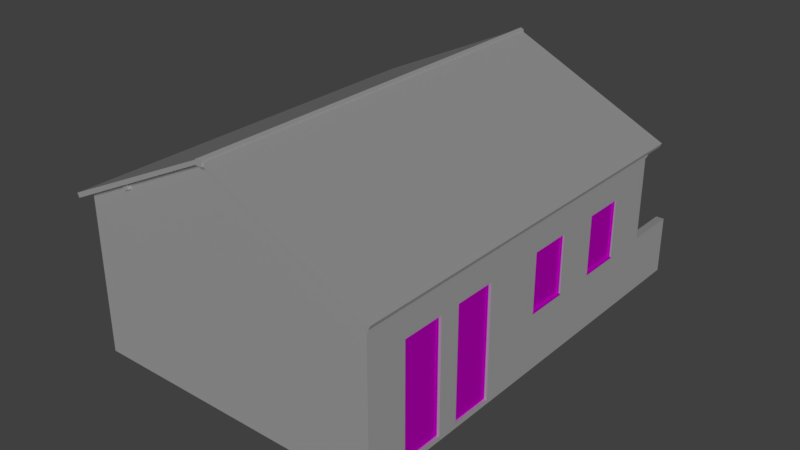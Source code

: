 # Source: 13_casa.blend  (saved by Blender 2.79.0; exported with 4.5.12 LTS)
import bpy
from mathutils import Matrix  # noqa: F401  (used for matrix-valued properties, if any)

bpy.ops.wm.read_factory_settings(use_empty=True)
scene = bpy.context.scene
scene.name = 'Scene'

# ---- collections
col_collection_1 = bpy.data.collections.new('Collection 1'); scene.collection.children.link(col_collection_1)
col_collection_2 = bpy.data.collections.new('Collection 2'); scene.collection.children.link(col_collection_2)
col_collection_2.hide_render = True
col_collection_2.hide_viewport = True

# ---- images (referenced by path relative to the original .blend; pixels are not part of the script)
import os
ASSET_DIR = os.environ.get("B2B_ASSET_DIR", "")  # directory of the original .blend (textures are referenced by path, not embedded)
HERE = os.path.dirname(os.path.abspath(__file__))  # packed textures are extracted next to this script under _unpacked/

def load_image(name, relpath, width, height, colorspace="sRGB"):
    """Load a texture the original file referenced (path relative to the .blend, or extracted next to this script)."""
    p = next((c for c in (os.path.join(HERE, relpath), os.path.join(ASSET_DIR, relpath)) if relpath and os.path.exists(c)), "")
    if p:
        img = bpy.data.images.load(p, check_existing=True)
        img.name = name
    else:  # same state as the original file: an image datablock whose file is absent (Cycles renders it pink)
        img = bpy.data.images.new(name, width, height)
        img.source = "FILE"
        img.filepath = "//" + (relpath or name)
    img.colorspace_settings.name = colorspace
    return img
img_portas_atlas_c_pia_png_001 = load_image('portas_atlas cópia.png.001', 'portas_atlas cópia.png', 1024, 1024, 'sRGB')
img_portas_atlas_c_pia_png = load_image('portas_atlas cópia.png', 'portas_atlas cópia.png', 1024, 1024, 'sRGB')

# ---- materials (node trees are filled in below, after node groups)
mat_material_002 = bpy.data.materials.new('Material.002')
mat_material_002.alpha_threshold = 0.0
mat_material_002.roughness = 0.5
mat_material_002.line_color = (0.0, 0.0, 0.0, 1.0)
mat_material_001 = bpy.data.materials.new('Material.001')
mat_material_001.alpha_threshold = 0.0
mat_material_001.roughness = 0.5
mat_material_001.line_color = (0.0, 0.0, 0.0, 1.0)

# ---- material node trees
mat_material_002.use_nodes = True; mat_material_002.node_tree.nodes.clear()
_N = mat_material_002.node_tree.nodes; _L = mat_material_002.node_tree.links
n0 = _N.new('ShaderNodeOutputMaterial'); n0.name = 'Material Output'; n0.location = (300, 300)
n1 = _N.new('ShaderNodeBsdfDiffuse'); n1.name = 'Diffuse BSDF'; n1.location = (10, 300)
n2 = _N.new('ShaderNodeTexImage'); n2.name = 'Image Texture'; n2.location = (-276, 255)
n2.width = 140
n2.image = img_portas_atlas_c_pia_png_001
_L.new(n1.outputs[0], n0.inputs[0])
_L.new(n2.outputs[0], n1.inputs[0])
n0.is_active_output = True
mat_material_001.use_nodes = True; mat_material_001.node_tree.nodes.clear()
_N = mat_material_001.node_tree.nodes; _L = mat_material_001.node_tree.links
n0 = _N.new('ShaderNodeOutputMaterial'); n0.name = 'Material Output'; n0.location = (300, 300)
n1 = _N.new('ShaderNodeBsdfDiffuse'); n1.name = 'Diffuse BSDF'; n1.location = (10, 300)
n2 = _N.new('ShaderNodeTexImage'); n2.name = 'Image Texture'; n2.location = (-276, 255)
n2.width = 140
n2.image = img_portas_atlas_c_pia_png
_L.new(n1.outputs[0], n0.inputs[0])
_L.new(n2.outputs[0], n1.inputs[0])
n0.is_active_output = True

# ---- world
world_world = bpy.data.worlds.new('World'); scene.world = world_world
world_world.color = (0.05088, 0.05088, 0.05088)
world_world.use_sun_shadow = False
world_world.sun_shadow_jitter_overblur = 0.0
world_world.cycles.sampling_method = 'MANUAL'

# ---- lights
light_sun = bpy.data.lights.new('Sun', 'SUN')
light_sun.transmission_factor = 0.0
light_sun.angle = 0.1993
light_sun.energy = 1.0
light_sun.shadow_buffer_clip_start = 0.5
light_sun.shadow_soft_size = 0.1
light_sun.shadow_cascade_max_distance = 1000.0

# ---- meshes
me_cube_015 = bpy.data.meshes.new('Cube.015')
me_cube_015.from_pydata([(-0.04146, -3.654, -0.1711), (-0.01122, -3.654, -0.1711), (-0.01122, -3.654, -0.1297), (0.005097, -3.654, -0.1297), (0.005097, -3.654, -0.08894), (-0.04146, -3.654, -0.02592), (-0.02345, -3.654, -0.02592), (-0.00714, -3.654, -0.02592), (0.02685, -3.654, -0.08894), (0.02685, -3.654, -0.02592), (-0.04146, 0.0, -0.1711), (-0.01122, 0.0, -0.1711), (-0.01122, 0.0, -0.1297), (0.005097, 0.0, -0.1297), (0.005097, 0.0, -0.08894), (0.02685, 0.0, -0.08894), (0.02685, 0.0, -0.02592), (-0.04146, -3.654, 0.08537), (-0.02345, -3.654, 0.08537), (-0.00714, -3.654, 0.08537), (0.02685, -3.654, 0.08537), (0.02685, 0.0, 0.08537), (0.05811, 0.0, -0.02592), (0.05811, -3.654, -0.02592), (0.05811, 0.0, 0.08537), (0.05811, -3.654, 0.08537)], [], [(11, 12, 2, 1), (1, 2, 0), (10, 11, 1, 0), (5, 4, 7, 6), (0, 2, 5), (5, 2, 3, 4), (7, 4, 8, 9), (8, 15, 16, 9), (4, 14, 15, 8), (3, 13, 14, 4), (2, 12, 13, 3), (5, 6, 18, 17), (21, 20, 25, 24), (6, 7, 19, 18), (7, 9, 20, 19), (23, 22, 24, 25), (9, 16, 22, 23), (20, 9, 23, 25)])
_uv = me_cube_015.uv_layers.new(name='UVMap')
_uv.uv.foreach_set('vector', [0.443, 1.0, 0.3581, 1.0, 0.3581, 0.0, 0.443, 0.0, 0.9379, 0.07018, 0.9379, 0.05886, 1.0, 0.07018, 0.6552, 0.0, 0.7173, 5.261e-10, 0.7173, 1.0, 0.6552, 1.0, 1.0, 0.03046, 0.9044, 0.0477, 0.9295, 0.03046, 0.963, 0.03046, 1.0, 0.07018, 0.9379, 0.05886, 1.0, 0.03046, 1.0, 0.03046, 0.9379, 0.05886, 0.9044, 0.05886, 0.9044, 0.0477, 0.9295, 0.03046, 0.9044, 0.0477, 0.8597, 0.0477, 0.8597, 0.03046, 0.3581, 0.0, 0.3581, 1.0, 0.2286, 1.0, 0.2286, 0.0, 0.7173, 1.0, 0.7173, 0.0, 0.762, 3.784e-10, 0.762, 1.0, 0.5268, 0.0, 0.5268, 1.0, 0.443, 1.0, 0.443, 0.0, 0.762, 1.0, 0.762, 0.0, 0.7955, 2.838e-10, 0.7955, 1.0, 1.0, 0.03046, 0.963, 0.03046, 0.963, 0.0, 1.0, 0.0, 0.5268, 1.0, 0.5268, 0.0, 0.591, 0.0, 0.591, 1.0, 0.963, 0.03046, 0.9295, 0.03046, 0.9295, 0.0, 0.963, 0.0, 0.9295, 0.03046, 0.8597, 0.03046, 0.8597, 0.0, 0.9295, 0.0, 0.2286, 0.0, 0.2286, 1.0, 2.28e-06, 1.0, 0.0, 0.0, 0.591, 1.0, 0.591, 0.0, 0.6552, 5.439e-10, 0.6552, 1.0, 0.8597, 0.0, 0.8597, 0.03046, 0.7955, 0.03046, 0.7955, 2.039e-09])
me_cube_015.use_remesh_preserve_volume = False
me_cube_015.use_remesh_preserve_attributes = False
me_cube_015.use_mirror_vertex_groups = False
me_cube_015.update()
me_cube_013 = bpy.data.meshes.new('Cube.013')
me_cube_013.from_pydata([(-0.4, -0.008609, -1.043), (-0.4, -0.008609, 1.075), (-0.4, 0.01423, -1.043), (-0.4, 0.01423, 1.075), (-0.3554, -0.008609, -1.043), (-0.3554, -0.008609, 1.028), (-0.3554, 0.00299, 1.028), (-0.3554, 0.00299, -1.043), (0.4, -0.008609, -1.043), (0.4, -0.008609, 1.075), (0.4, 0.01423, -1.043), (0.4, 0.01423, 1.075), (0.3554, -0.008609, -1.043), (0.3554, -0.008609, 1.028), (0.3554, 0.00299, 1.028), (0.3554, 0.00299, -1.043)], [], [(4, 5, 1, 0), (0, 1, 3, 2), (5, 4, 7, 6), (12, 8, 9, 13), (8, 10, 11, 9), (13, 14, 15, 12), (14, 6, 7, 15), (11, 3, 1, 9), (9, 1, 5, 13), (5, 6, 14, 13), (12, 15, 7, 4)])
_uv = me_cube_013.uv_layers.new(name='UVMap')
_uv.uv.foreach_set('vector', [0.1682, 0.2011, 0.1682, 0.004432, 0.1781, 0.0, 0.1781, 0.2011, 0.1781, 0.2011, 0.1781, 0.0, 0.1832, 0.0, 0.1832, 0.2011, 0.1909, 0.1967, 0.1909, 0.0, 0.1935, 0.0, 0.1935, 0.1967, 0.009927, 0.2011, 3.981e-08, 0.2011, 0.0, 0.0, 0.009927, 0.004432, 0.1832, 0.0, 0.1883, 0.0, 0.1883, 0.2011, 0.1832, 0.2011, 0.1883, 0.0, 0.1909, 0.0, 0.1909, 0.1967, 0.1883, 0.1967, 0.2013, 0.4786, 3.435e-05, 0.4786, 3.435e-05, 2.804e-05, 0.2013, 2.81e-05, 0.1985, 0.0, 0.1985, 0.07599, 0.1935, 0.07599, 0.1935, 0.0, 0.0, 0.0, 0.1781, 0.0, 0.1682, 0.004432, 0.009927, 0.004432, 0.2011, 0.06752, 0.1985, 0.06752, 0.1985, 0.0, 0.2011, 0.0, 0.0, 0.0, 0.0, 0.0, 0.0, 0.0, 0.0, 0.0])
me_cube_013.materials.append(mat_material_002)
me_cube_013.use_remesh_preserve_volume = False
me_cube_013.use_remesh_preserve_attributes = False
me_cube_013.use_mirror_vertex_groups = False
me_cube_013.update()
me_cube_010 = bpy.data.meshes.new('Cube.010')
me_cube_010.from_pydata([(-0.37, -0.01778, -0.3799), (-0.37, -0.01778, 0.6777), (-0.4, 0.02065, -0.4171), (-0.4, 0.02065, 0.7077), (-0.4, -0.01778, -0.3923), (-0.4, -0.01778, 0.7077), (-0.37, 0.00941, -0.3799), (-0.37, 0.00941, 0.6777), (-0.4, -0.04703, -0.3923), (-0.4, -0.04703, -0.4171), (2.98e-08, -0.01778, 0.7077), (2.98e-08, -0.01778, 0.6777), (2.98e-08, 0.00941, 0.6777), (2.98e-08, 0.02065, 0.7077), (2.98e-08, -0.01778, -0.3923), (2.98e-08, -0.01778, -0.3799), (2.98e-08, 0.00941, -0.3799), (2.98e-08, -0.04703, -0.3923), (2.98e-08, -0.04703, -0.4171), (2.98e-08, 0.02065, -0.4171)], [], [(4, 5, 3, 2), (0, 1, 5, 4), (11, 10, 5, 1), (1, 0, 6, 7), (15, 16, 6, 0), (4, 2, 9, 8), (19, 18, 9, 2), (0, 4, 14, 15), (7, 6, 16, 12), (8, 9, 18, 17), (1, 7, 12, 11), (3, 5, 10, 13), (4, 8, 17, 14)])
_uv = me_cube_010.uv_layers.new(name='UVMap')
_uv.uv.foreach_set('vector', [0.5674, 0.0342, 0.5645, 0.2396, 0.5588, 0.2416, 0.5588, 0.02569, 0.5715, 0.03434, 0.5693, 0.2378, 0.5645, 0.2396, 0.5674, 0.0342, 0.5708, 0.2342, 0.5609, 0.2342, 0.5609, 0.1015, 0.5708, 0.1115, 0.5693, 0.2378, 0.5715, 0.03434, 0.5756, 0.0365, 0.5734, 0.2363, 0.5752, 0.1673, 0.5776, 0.1674, 0.5761, 0.2005, 0.5737, 0.2003, 0.5725, 0.203, 0.5625, 0.2082, 0.5688, 0.1981, 0.5705, 0.1979, 0.5614, 0.1673, 0.5684, 0.1672, 0.5688, 0.1981, 0.5625, 0.2082, 0.5737, 0.2003, 0.5725, 0.203, 0.5741, 0.1673, 0.5752, 0.1673, 0.5661, 0.5384, 0.5661, 0.2947, 0.6784, 0.2947, 0.6784, 0.5384, 0.5705, 0.1979, 0.5688, 0.1981, 0.5684, 0.1672, 0.571, 0.1672, 0.5611, 0.1115, 0.5702, 0.1115, 0.5702, 0.2342, 0.5611, 0.2342, 0.5596, 0.1015, 0.5724, 0.1015, 0.5724, 0.2342, 0.5596, 0.2342, 0.5725, 0.203, 0.5705, 0.1979, 0.571, 0.1672, 0.5741, 0.1673])
me_cube_010.materials.append(mat_material_001)
me_cube_010.use_remesh_preserve_volume = False
me_cube_010.use_remesh_preserve_attributes = False
me_cube_010.use_mirror_vertex_groups = False
me_cube_010.update()
me_cube_004 = bpy.data.meshes.new('Cube.004')
me_cube_004.from_pydata([(-0.37, -0.01778, -0.3799), (-0.37, -0.01778, 0.6777), (-0.4, 0.02065, -0.4171), (-0.4, 0.02065, 0.7077), (-0.4, -0.01778, -0.3923), (-0.4, -0.01778, 0.7077), (-0.37, 0.00941, -0.3799), (-0.37, 0.00941, 0.6777), (-0.4, -0.04703, -0.3923), (-0.4, -0.04703, -0.4171), (0.37, -0.01778, -0.3799), (0.37, -0.01778, 0.6777), (0.4, 0.02065, 0.7077), (0.4, -0.01778, -0.3923), (0.4, -0.01778, 0.7077), (0.37, 0.00941, -0.3799), (0.37, 0.00941, 0.6777), (0.4, 0.02065, -0.4171), (0.4, -0.04703, -0.3923), (0.4, -0.04703, -0.4171)], [], [(4, 5, 3, 2), (4, 8, 18, 13), (0, 1, 5, 4), (3, 5, 14, 12), (11, 14, 5, 1), (1, 0, 6, 7), (10, 15, 6, 0), (1, 7, 16, 11), (4, 2, 9, 8), (8, 9, 19, 18), (7, 6, 15, 16), (0, 4, 13, 10), (13, 17, 12, 14), (10, 13, 14, 11), (11, 16, 15, 10), (13, 18, 19, 17), (17, 19, 9, 2)])
_uv = me_cube_004.uv_layers.new(name='UVMap')
_uv.uv.foreach_set('vector', [0.5263, 0.4286, 0.5263, 0.4105, 0.5269, 0.4105, 0.5269, 0.429, 0.5298, 0.4237, 0.5293, 0.4237, 0.5293, 0.4105, 0.5298, 0.4105, 0.5243, 0.4284, 0.5243, 0.411, 0.5248, 0.4105, 0.5248, 0.4286, 0.5285, 0.4237, 0.5279, 0.4237, 0.5279, 0.4105, 0.5285, 0.4105, 0.513, 0.411, 0.5125, 0.4105, 0.5248, 0.4105, 0.5243, 0.411, 0.5289, 0.4279, 0.5289, 0.4105, 0.5293, 0.4105, 0.5293, 0.4279, 0.5302, 0.4227, 0.5298, 0.4227, 0.5298, 0.4105, 0.5302, 0.4105, 0.5302, 0.4105, 0.5306, 0.4105, 0.5306, 0.4227, 0.5302, 0.4227, 0.5263, 0.4286, 0.5269, 0.429, 0.5258, 0.429, 0.5258, 0.4286, 0.531, 0.4237, 0.5306, 0.4237, 0.5306, 0.4105, 0.531, 0.4105, 0.5543, 0.5335, 0.5543, 0.3109, 0.4092, 0.3109, 0.4092, 0.5335, 0.5243, 0.4284, 0.5248, 0.4286, 0.5125, 0.4286, 0.513, 0.4284, 0.5254, 0.4286, 0.5248, 0.429, 0.5248, 0.4105, 0.5254, 0.4105, 0.513, 0.4284, 0.5125, 0.4286, 0.5125, 0.4105, 0.513, 0.411, 0.5285, 0.4105, 0.5289, 0.4105, 0.5289, 0.4279, 0.5285, 0.4279, 0.5254, 0.4286, 0.5258, 0.4286, 0.5258, 0.429, 0.5248, 0.429, 0.5269, 0.4105, 0.5279, 0.4105, 0.5279, 0.4237, 0.5269, 0.4237])
me_cube_004.materials.append(mat_material_001)
me_cube_004.use_remesh_preserve_volume = False
me_cube_004.use_remesh_preserve_attributes = False
me_cube_004.use_mirror_vertex_groups = False
me_cube_004.update()
me_cube_002 = bpy.data.meshes.new('Cube.002')
me_cube_002.from_pydata([(-0.07548, -0.5075, -0.5444), (-0.07548, -0.5075, 0.5444), (-0.07548, 0.5075, -0.5444), (-0.07548, 0.5075, 0.5444), (0.07548, -0.5075, -0.5444), (0.07548, -0.5075, 0.5444), (0.07548, 0.5075, -0.5444), (0.07548, 0.5075, 0.5444)], [], [(0, 1, 3, 2), (2, 3, 7, 6), (6, 7, 5, 4), (7, 3, 1, 5)])
me_cube_002.use_remesh_preserve_volume = False
me_cube_002.use_remesh_preserve_attributes = False
me_cube_002.use_mirror_vertex_groups = False
me_cube_002.update()
me_cube_017 = bpy.data.meshes.new('Cube.017')
me_cube_017.from_pydata([(-0.06212, -3.845, -0.06208), (-0.06212, -3.845, 0.03086), (0.06212, -3.845, -0.06208), (7.893e-08, -3.845, 0.06243), (0.06212, -3.845, 0.03086), (-0.06212, 2.384e-07, -0.06208), (-0.06212, 0.0, 0.03086), (7.893e-08, 2.384e-07, 0.06243), (0.06212, 2.384e-07, 0.03086), (0.06212, 2.384e-07, -0.06208)], [], [(9, 8, 4, 2), (4, 3, 1), (7, 6, 1, 3), (8, 7, 3, 4), (5, 9, 2, 0), (2, 4, 1, 0), (0, 1, 6, 5)])
_uv = me_cube_017.uv_layers.new(name='UVMap')
_uv.uv.foreach_set('vector', [0.05209, 0.9974, 0.04529, 0.9981, 0.01727, 0.7267, 0.02313, 0.7162, 0.01727, 0.7267, 0.01284, 0.7295, 0.007968, 0.7281, 0.03929, 0.9987, 0.03431, 0.9992, 0.007968, 0.7281, 0.01284, 0.7295, 0.04529, 0.9981, 0.03929, 0.9987, 0.01284, 0.7295, 0.01727, 0.7267, 0.02898, 2.282e-05, 0.05209, 0.0009586, 0.02313, 0.7162, 2.282e-05, 0.7153, 0.02313, 0.7162, 0.01727, 0.7267, 0.007968, 0.7281, 2.282e-05, 0.7153, 2.282e-05, 0.7153, 0.007968, 0.7281, 0.03431, 0.9992, 0.02628, 1.0])
me_cube_017.use_remesh_preserve_volume = False
me_cube_017.use_remesh_preserve_attributes = False
me_cube_017.use_mirror_vertex_groups = False
me_cube_017.update()
me_cube_016 = bpy.data.meshes.new('Cube.016')
me_cube_016.from_pydata([(-0.07368, -0.05547, -0.02694), (-0.02694, -0.05547, 0.07368), (-0.07368, 0.05547, -0.02694), (-0.02694, 0.05547, 0.07368), (0.02694, -0.05547, -0.07368), (0.07368, -0.05547, 0.02694), (0.02694, 0.05547, -0.07368), (0.07368, 0.05547, 0.02694)], [], [(0, 1, 3, 2), (6, 7, 5, 4), (4, 5, 1, 0), (2, 6, 4, 0)])
_uv = me_cube_016.uv_layers.new(name='UVMap')
_uv.uv.foreach_set('vector', [0.6666, 0.3334, 0.6666, 8.175e-05, 0.9999, 8.183e-05, 0.9999, 0.3334, 8.164e-05, 0.3334, 8.175e-05, 8.164e-05, 0.3334, 8.166e-05, 0.3334, 0.3334, 0.3334, 0.3334, 0.3334, 8.166e-05, 0.6666, 8.175e-05, 0.6666, 0.3334, 0.6666, 0.6666, 0.3334, 0.6666, 0.3334, 0.3334, 0.6666, 0.3334])
me_cube_016.use_remesh_preserve_volume = False
me_cube_016.use_remesh_preserve_attributes = False
me_cube_016.use_mirror_vertex_groups = False
me_cube_016.update()
me_plane = bpy.data.meshes.new('Plane')
me_plane.from_pydata([(-1.502, -1.166, 0.0), (1.223, -1.166, -1.304), (1.223, 2.488, -1.304), (-1.502, 2.488, 0.07679), (1.534, -1.322, -1.358), (1.534, 2.488, -1.358), (-1.502, -1.323, 0.0), (1.497, -1.323, -1.435), (1.497, 2.488, -1.435), (-1.502, -1.323, 0.07679)], [], [(9, 4, 5, 3), (1, 2, 8, 7), (7, 8, 5, 4), (6, 7, 4, 9), (0, 1, 7, 6)])
me_plane.use_remesh_preserve_volume = False
me_plane.use_remesh_preserve_attributes = False
me_plane.use_mirror_vertex_groups = False
me_plane.update()
me_cubo = bpy.data.meshes.new('Cubo')
me_cubo.from_pydata([(-2.835, -3.654, -1.977), (-2.835, 3.654, -1.977), (2.835, -3.654, -1.977), (2.835, -3.654, 0.968), (1.35e-07, 3.654, 2.318), (1.35e-07, -3.654, 2.318), (-2.835, 3.654, 0.968), (2.835, 3.654, 0.968), (-2.835, -3.654, 0.968), (2.835, -2.873, -1.977), (2.835, -2.873, 0.2155), (2.835, -2.073, 0.2155), (2.835, -1.875, 0.968), (2.835, -2.073, -1.977), (2.835, -1.677, 0.2155), (2.835, -1.677, -1.977), (2.835, -0.8767, 0.2155), (2.835, -0.2812, 0.968), (2.835, -0.8767, -1.977), (2.835, -3.654, -1.902), (-2.835, 3.654, -1.902), (2.835, 0.3143, 0.2155), (2.835, 1.114, 0.2155), (2.835, 1.945, 0.2155), (2.835, 2.745, 0.2155), (2.835, 1.529, 0.968), (2.835, 3.654, -1.977), (2.835, 1.529, -1.977), (2.835, 1.114, -0.9093), (2.835, 0.3143, -0.9093), (2.835, 2.745, -0.9093), (2.835, 1.945, -0.9093), (2.835, 1.529, -1.902), (-2.835, -3.654, -1.902), (2.835, -2.073, -1.902), (2.835, -2.873, -1.902), (2.835, 3.654, -1.902), (2.835, -0.8767, -1.902), (2.835, -1.677, -1.902), (2.786, -2.873, 0.2155), (2.786, -2.073, 0.2155), (2.786, -1.677, 0.2155), (2.786, -0.8767, 0.2155), (2.786, -2.873, -1.902), (2.806, 0.3143, 0.2155), (2.806, 1.114, 0.2155), (2.806, 1.945, 0.2155), (2.806, 2.745, 0.2155), (2.806, 1.114, -0.9093), (2.806, 0.3143, -0.9093), (2.806, 2.745, -0.9093), (2.806, 1.945, -0.9093), (2.786, -2.073, -1.902), (2.786, -0.8767, -1.902), (2.786, -1.677, -1.902)], [], [(16, 37, 29, 21), (19, 33, 0, 2), (6, 4, 7), (3, 5, 8), (20, 6, 7, 36), (33, 8, 6, 20), (19, 2, 9, 35), (3, 10, 11, 12), (35, 9, 13, 34), (12, 11, 14), (34, 13, 15, 38), (12, 14, 16, 17), (38, 15, 18, 37), (17, 16, 21), (25, 22, 23), (22, 25, 17, 21), (24, 7, 25, 23), (36, 30, 31, 32), (32, 28, 29, 37), (22, 28, 31, 23), (34, 11, 40, 52), (3, 19, 35, 10), (24, 30, 36, 7), (3, 8, 33, 19), (1, 20, 36, 26), (0, 33, 20, 1), (27, 32, 37, 18), (26, 36, 32, 27), (28, 32, 31), (16, 14, 41, 42), (22, 21, 44, 45), (35, 34, 52, 43), (14, 38, 54, 41), (28, 22, 45, 48), (10, 35, 43, 39), (37, 16, 42, 53), (24, 23, 46, 47), (30, 24, 47, 50), (11, 10, 39, 40), (21, 29, 49, 44), (38, 37, 53, 54), (23, 31, 51, 46), (11, 34, 38, 14)])
_uv = me_cubo.uv_layers.new(name='UVMap')
_uv.uv.foreach_set('vector', [0.3176, 0.9037, 0.3176, 0.6739, 0.4468, 0.7816, 0.4468, 0.9037, 0.6481, 0.01925, 0.008017, 0.01925, 0.008017, 0.01079, 0.6481, 0.01079, 0.6481, 0.3433, 0.3281, 0.4956, 0.008017, 0.3433, 0.6481, 0.3433, 0.3281, 0.4956, 0.008017, 0.3433, 0.6481, 0.01925, 0.6481, 0.3433, 0.008017, 0.3433, 0.008017, 0.01925, 0.7456, 0.0133, 0.9874, 0.0133, 0.9874, 0.6292, 0.7456, 0.6292, 0.01621, 0.6739, 0.01621, 0.6658, 0.1009, 0.6658, 0.1009, 0.6739, 0.01621, 0.9853, 0.1009, 0.9037, 0.1877, 0.9037, 0.2093, 0.9853, 0.1009, 0.6739, 0.1009, 0.6658, 0.1877, 0.6658, 0.1877, 0.6739, 0.2093, 0.9853, 0.1877, 0.9037, 0.2308, 0.9037, 0.1877, 0.6739, 0.1877, 0.6658, 0.2308, 0.6658, 0.2308, 0.6739, 0.2093, 0.9853, 0.2308, 0.9037, 0.3176, 0.9037, 0.3822, 0.9853, 0.2308, 0.6739, 0.2308, 0.6658, 0.3176, 0.6658, 0.3176, 0.6739, 0.3822, 0.9853, 0.3176, 0.9037, 0.4468, 0.9037, 0.5787, 0.9853, 0.5336, 0.9037, 0.6237, 0.9037, 0.5336, 0.9037, 0.5787, 0.9853, 0.3822, 0.9853, 0.4468, 0.9037, 0.7105, 0.9037, 0.8092, 0.9853, 0.5787, 0.9853, 0.6237, 0.9037, 0.8092, 0.6739, 0.7105, 0.7816, 0.6237, 0.7816, 0.5787, 0.6739, 0.5787, 0.6739, 0.5336, 0.7816, 0.4468, 0.7816, 0.3176, 0.6739, 0.5336, 0.9037, 0.5336, 0.7816, 0.6237, 0.7816, 0.6237, 0.9037, 0.1877, 0.6739, 0.1877, 0.9037, 0.1877, 0.9037, 0.1877, 0.6739, 0.01621, 0.9853, 0.01621, 0.6739, 0.1009, 0.6739, 0.1009, 0.9037, 0.7105, 0.9037, 0.7105, 0.7816, 0.8092, 0.6739, 0.8092, 0.9853, 0.6481, 0.3433, 0.008017, 0.3433, 0.008017, 0.01925, 0.6481, 0.01925, 0.6481, 0.01079, 0.6481, 0.01925, 0.008017, 0.01925, 0.008017, 0.01079, 0.7393, 0.0133, 0.7456, 0.0133, 0.7456, 0.6292, 0.7393, 0.6292, 0.5787, 0.6658, 0.5787, 0.6739, 0.3176, 0.6739, 0.3176, 0.6658, 0.8092, 0.6658, 0.8092, 0.6739, 0.5787, 0.6739, 0.5787, 0.6658, 0.5336, 0.7816, 0.5787, 0.6739, 0.6237, 0.7816, 0.3176, 0.9037, 0.2308, 0.9037, 0.2308, 0.9037, 0.3176, 0.9037, 0.5336, 0.9037, 0.4468, 0.9037, 0.4468, 0.9037, 0.5336, 0.9037, 0.1009, 0.6739, 0.1877, 0.6739, 0.1877, 0.6739, 0.1009, 0.6739, 0.2308, 0.9037, 0.2308, 0.6739, 0.2308, 0.6739, 0.2308, 0.9037, 0.5336, 0.7816, 0.5336, 0.9037, 0.5336, 0.9037, 0.5336, 0.7816, 0.1009, 0.9037, 0.1009, 0.6739, 0.1009, 0.6739, 0.1009, 0.9037, 0.3176, 0.6739, 0.3176, 0.9037, 0.3176, 0.9037, 0.3176, 0.6739, 0.7105, 0.9037, 0.6237, 0.9037, 0.6237, 0.9037, 0.7105, 0.9037, 0.7105, 0.7816, 0.7105, 0.9037, 0.7105, 0.9037, 0.7105, 0.7816, 0.1877, 0.9037, 0.1009, 0.9037, 0.1009, 0.9037, 0.1877, 0.9037, 0.4468, 0.9037, 0.4468, 0.7816, 0.4468, 0.7816, 0.4468, 0.9037, 0.2308, 0.6739, 0.3176, 0.6739, 0.3176, 0.6739, 0.2308, 0.6739, 0.6237, 0.9037, 0.6237, 0.7816, 0.6237, 0.7816, 0.6237, 0.9037, 0.1877, 0.9037, 0.1877, 0.6739, 0.2308, 0.6739, 0.2308, 0.9037])
me_cubo.use_remesh_preserve_volume = False
me_cubo.use_remesh_preserve_attributes = False
me_cubo.use_mirror_vertex_groups = False
me_cubo.update()
me_cube_006 = bpy.data.meshes.new('Cube.006')
me_cube_006.from_pydata([(-0.4, -0.008609, -1.043), (-0.4, -0.008609, 1.075), (-0.4, 0.01423, -1.043), (-0.4, 0.01423, 1.075), (-0.3554, -0.008609, -1.043), (-0.3554, -0.008609, 1.028), (-0.3554, 0.00299, 1.028), (-0.3554, 0.00299, -1.043), (0.4, -0.008609, -1.043), (0.4, -0.008609, 1.075), (0.4, 0.01423, -1.043), (0.4, 0.01423, 1.075), (0.3554, -0.008609, -1.043), (0.3554, -0.008609, 1.028), (0.3554, 0.00299, 1.028), (0.3554, 0.00299, -1.043)], [], [(4, 5, 1, 0), (0, 1, 3, 2), (5, 4, 7, 6), (12, 8, 9, 13), (8, 10, 11, 9), (13, 14, 15, 12), (14, 6, 7, 15), (11, 3, 1, 9), (9, 1, 5, 13), (5, 6, 14, 13), (12, 15, 7, 4)])
_uv = me_cube_006.uv_layers.new(name='UVMap')
_uv.uv.foreach_set('vector', [0.4658, 0.928, 0.4658, 0.6335, 0.4722, 0.6392, 0.4722, 0.9378, 0.4722, 0.9378, 0.4722, 0.6392, 0.4751, 0.6418, 0.4751, 0.9424, 0.4658, 0.6335, 0.4658, 0.928, 0.4643, 0.9256, 0.4643, 0.6322, 0.4658, 0.6228, 0.4722, 0.6228, 0.4722, 0.9214, 0.4658, 0.9173, 0.4722, 0.6228, 0.4751, 0.6228, 0.4751, 0.9234, 0.4722, 0.9214, 0.4658, 0.9173, 0.4643, 0.9163, 0.4643, 0.6228, 0.4658, 0.6228, 0.4337, 0.9982, 0.2955, 0.9982, 0.2955, 0.5956, 0.4337, 0.5956, 0.4739, 0.737, 0.4739, 0.8445, 0.4709, 0.8419, 0.4709, 0.735, 0.4709, 0.735, 0.4709, 0.8419, 0.4646, 0.8362, 0.4646, 0.7308, 0.4684, 0.8437, 0.47, 0.8437, 0.47, 0.7426, 0.4684, 0.7426, 0.0, 0.0, 0.0, 0.0, 0.0, 0.0, 0.0, 0.0])
me_cube_006.materials.append(mat_material_001)
me_cube_006.use_remesh_preserve_volume = False
me_cube_006.use_remesh_preserve_attributes = False
me_cube_006.use_mirror_vertex_groups = False
me_cube_006.update()
me_cube_005 = bpy.data.meshes.new('Cube.005')
me_cube_005.from_pydata([(-0.37, -0.01778, -0.3799), (-0.37, -0.01778, 0.6777), (-0.4, 0.02065, -0.4171), (-0.4, 0.02065, 0.7077), (-0.4, -0.01778, -0.3923), (-0.4, -0.01778, 0.7077), (-0.37, 0.00941, -0.3799), (-0.37, 0.00941, 0.6777), (-0.4, -0.04703, -0.3923), (-0.4, -0.04703, -0.4171), (0.37, -0.01778, -0.3799), (0.37, -0.01778, 0.6777), (0.4, 0.02065, 0.7077), (0.4, -0.01778, -0.3923), (0.4, -0.01778, 0.7077), (0.37, 0.00941, -0.3799), (0.37, 0.00941, 0.6777), (0.4, 0.02065, -0.4171), (0.4, -0.04703, -0.3923), (0.4, -0.04703, -0.4171)], [], [(4, 5, 3, 2), (4, 8, 18, 13), (0, 1, 5, 4), (3, 5, 14, 12), (11, 14, 5, 1), (1, 0, 6, 7), (10, 15, 6, 0), (1, 7, 16, 11), (4, 2, 9, 8), (8, 9, 19, 18), (7, 6, 15, 16), (0, 4, 13, 10), (13, 17, 12, 14), (10, 13, 14, 11), (11, 16, 15, 10), (13, 18, 19, 17), (17, 19, 9, 2)])
_uv = me_cube_005.uv_layers.new(name='UVMap')
_uv.uv.foreach_set('vector', [0.3113, 0.3779, 0.3113, 0.2969, 0.3139, 0.2969, 0.3139, 0.3797, 0.327, 0.3558, 0.325, 0.3558, 0.325, 0.2969, 0.327, 0.2969, 0.3026, 0.377, 0.3026, 0.2991, 0.3046, 0.2969, 0.3046, 0.3779, 0.3212, 0.3558, 0.3186, 0.3558, 0.3186, 0.2969, 0.3212, 0.2969, 0.2517, 0.2991, 0.2496, 0.2969, 0.3046, 0.2969, 0.3026, 0.2991, 0.3231, 0.3748, 0.3231, 0.2969, 0.325, 0.2969, 0.325, 0.3748, 0.3289, 0.3514, 0.327, 0.3514, 0.327, 0.2969, 0.3289, 0.2969, 0.3289, 0.2969, 0.3307, 0.2969, 0.3307, 0.3514, 0.3289, 0.3514, 0.3113, 0.3779, 0.3139, 0.3797, 0.3093, 0.3797, 0.3093, 0.3779, 0.3325, 0.3558, 0.3307, 0.3558, 0.3307, 0.2969, 0.3325, 0.2969, 0.992, 0.2776, 0.992, 0.002309, 0.7994, 0.002308, 0.7994, 0.2776, 0.3026, 0.377, 0.3046, 0.3779, 0.2496, 0.3779, 0.2517, 0.377, 0.3073, 0.3779, 0.3046, 0.3797, 0.3046, 0.2969, 0.3073, 0.2969, 0.2517, 0.377, 0.2496, 0.3779, 0.2496, 0.2969, 0.2517, 0.2991, 0.3212, 0.2969, 0.3231, 0.2969, 0.3231, 0.3748, 0.3212, 0.3748, 0.3073, 0.3779, 0.3093, 0.3779, 0.3093, 0.3797, 0.3046, 0.3797, 0.3139, 0.2969, 0.3186, 0.2969, 0.3186, 0.3558, 0.3139, 0.3558])
me_cube_005.materials.append(mat_material_001)
me_cube_005.use_remesh_preserve_volume = False
me_cube_005.use_remesh_preserve_attributes = False
me_cube_005.use_mirror_vertex_groups = False
me_cube_005.update()
me_cube_007 = bpy.data.meshes.new('Cube.007')
me_cube_007.from_pydata([(-0.37, -0.01778, -0.3799), (-0.37, -0.01778, 0.6777), (-0.4, 0.02065, -0.4171), (-0.4, 0.02065, 0.7077), (-0.4, -0.01778, -0.3923), (-0.4, -0.01778, 0.7077), (-0.37, 0.00941, -0.3799), (-0.37, 0.00941, 0.6777), (-0.4, -0.04703, -0.3923), (-0.4, -0.04703, -0.4171), (0.37, -0.01778, -0.3799), (0.37, -0.01778, 0.6777), (0.4, 0.02065, 0.7077), (0.4, -0.01778, -0.3923), (0.4, -0.01778, 0.7077), (0.37, 0.00941, -0.3799), (0.37, 0.00941, 0.6777), (0.4, 0.02065, -0.4171), (0.4, -0.04703, -0.3923), (0.4, -0.04703, -0.4171)], [], [(4, 5, 3, 2), (4, 8, 18, 13), (0, 1, 5, 4), (3, 5, 14, 12), (11, 14, 5, 1), (1, 0, 6, 7), (10, 15, 6, 0), (1, 7, 16, 11), (4, 2, 9, 8), (8, 9, 19, 18), (7, 6, 15, 16), (0, 4, 13, 10), (13, 17, 12, 14), (10, 13, 14, 11), (11, 16, 15, 10), (13, 18, 19, 17), (17, 19, 9, 2)])
_uv = me_cube_007.uv_layers.new(name='UVMap')
_uv.uv.foreach_set('vector', [0.328, 0.3458, 0.328, 0.2711, 0.3304, 0.2711, 0.3304, 0.3475, 0.3424, 0.3254, 0.3406, 0.3254, 0.3406, 0.2711, 0.3424, 0.2711, 0.3199, 0.3449, 0.3199, 0.2731, 0.3218, 0.2711, 0.3218, 0.3458, 0.3371, 0.3254, 0.3347, 0.3254, 0.3347, 0.2711, 0.3371, 0.2711, 0.273, 0.2731, 0.2711, 0.2711, 0.3218, 0.2711, 0.3199, 0.2731, 0.3389, 0.3429, 0.3389, 0.2711, 0.3406, 0.2711, 0.3406, 0.3429, 0.3442, 0.3213, 0.3424, 0.3213, 0.3424, 0.2711, 0.3442, 0.2711, 0.3442, 0.2711, 0.3459, 0.2711, 0.3459, 0.3213, 0.3442, 0.3213, 0.328, 0.3458, 0.3304, 0.3475, 0.3261, 0.3475, 0.3261, 0.3458, 0.3475, 0.3254, 0.3459, 0.3254, 0.3459, 0.2711, 0.3475, 0.2711, 0.7843, 0.2694, 0.7843, 0.006379, 0.6003, 0.006379, 0.6003, 0.2694, 0.3199, 0.3449, 0.3218, 0.3458, 0.2711, 0.3458, 0.273, 0.3449, 0.3243, 0.3458, 0.3218, 0.3475, 0.3218, 0.2711, 0.3243, 0.2711, 0.273, 0.3449, 0.2711, 0.3458, 0.2711, 0.2711, 0.273, 0.2731, 0.3371, 0.2711, 0.3389, 0.2711, 0.3389, 0.3429, 0.3371, 0.3429, 0.3243, 0.3458, 0.3261, 0.3458, 0.3261, 0.3475, 0.3218, 0.3475, 0.3304, 0.2711, 0.3347, 0.2711, 0.3347, 0.3254, 0.3304, 0.3254])
me_cube_007.materials.append(mat_material_001)
me_cube_007.use_remesh_preserve_volume = False
me_cube_007.use_remesh_preserve_attributes = False
me_cube_007.use_mirror_vertex_groups = False
me_cube_007.update()
me_cube_008 = bpy.data.meshes.new('Cube.008')
me_cube_008.from_pydata([(-0.37, -0.01778, -0.3799), (-0.37, -0.01778, 0.6777), (-0.4, 0.02065, -0.4171), (-0.4, 0.02065, 0.7077), (-0.4, -0.01778, -0.3923), (-0.4, -0.01778, 0.7077), (-0.37, 0.00941, -0.3799), (-0.37, 0.00941, 0.6777), (-0.4, -0.04703, -0.3923), (-0.4, -0.04703, -0.4171), (2.98e-08, -0.01778, 0.7077), (2.98e-08, -0.01778, 0.6777), (2.98e-08, 0.00941, 0.6777), (2.98e-08, 0.02065, 0.7077), (2.98e-08, -0.01778, -0.3923), (2.98e-08, -0.01778, -0.3799), (2.98e-08, 0.00941, -0.3799), (2.98e-08, -0.04703, -0.3923), (2.98e-08, -0.04703, -0.4171), (2.98e-08, 0.02065, -0.4171)], [], [(4, 5, 3, 2), (0, 1, 5, 4), (11, 10, 5, 1), (1, 0, 6, 7), (15, 16, 6, 0), (4, 2, 9, 8), (19, 18, 9, 2), (0, 4, 14, 15), (7, 6, 16, 12), (8, 9, 18, 17), (1, 7, 12, 11), (3, 5, 10, 13), (4, 8, 17, 14)])
_uv = me_cube_008.uv_layers.new(name='UVMap')
_uv.uv.foreach_set('vector', [0.5674, 0.0342, 0.5645, 0.2396, 0.5588, 0.2416, 0.5588, 0.02569, 0.5715, 0.03434, 0.5693, 0.2378, 0.5645, 0.2396, 0.5674, 0.0342, 0.5708, 0.2342, 0.5609, 0.2342, 0.5609, 0.1015, 0.5708, 0.1115, 0.5693, 0.2378, 0.5715, 0.03434, 0.5756, 0.0365, 0.5734, 0.2363, 0.5752, 0.1673, 0.5776, 0.1674, 0.5761, 0.2005, 0.5737, 0.2003, 0.5725, 0.203, 0.5625, 0.2082, 0.5688, 0.1981, 0.5705, 0.1979, 0.5614, 0.1673, 0.5684, 0.1672, 0.5688, 0.1981, 0.5625, 0.2082, 0.5737, 0.2003, 0.5725, 0.203, 0.5741, 0.1673, 0.5752, 0.1673, 0.5661, 0.5384, 0.5661, 0.2947, 0.6784, 0.2947, 0.6784, 0.5384, 0.5705, 0.1979, 0.5688, 0.1981, 0.5684, 0.1672, 0.571, 0.1672, 0.5611, 0.1115, 0.5702, 0.1115, 0.5702, 0.2342, 0.5611, 0.2342, 0.5596, 0.1015, 0.5724, 0.1015, 0.5724, 0.2342, 0.5596, 0.2342, 0.5725, 0.203, 0.5705, 0.1979, 0.571, 0.1672, 0.5741, 0.1673])
me_cube_008.materials.append(mat_material_001)
me_cube_008.use_remesh_preserve_volume = False
me_cube_008.use_remesh_preserve_attributes = False
me_cube_008.use_mirror_vertex_groups = False
me_cube_008.update()
me_cube_011 = bpy.data.meshes.new('Cube.011')
me_cube_011.from_pydata([(-0.37, -0.01778, -0.3799), (-0.37, -0.01778, 0.6777), (-0.4, 0.02065, -0.4171), (-0.4, 0.02065, 0.7077), (-0.4, -0.01778, -0.3923), (-0.4, -0.01778, 0.7077), (-0.37, 0.00941, -0.3799), (-0.37, 0.00941, 0.6777), (-0.4, -0.04703, -0.3923), (-0.4, -0.04703, -0.4171), (0.37, -0.01778, -0.3799), (0.37, -0.01778, 0.6777), (0.4, 0.02065, 0.7077), (0.4, -0.01778, -0.3923), (0.4, -0.01778, 0.7077), (0.37, 0.00941, -0.3799), (0.37, 0.00941, 0.6777), (0.4, 0.02065, -0.4171), (0.4, -0.04703, -0.3923), (0.4, -0.04703, -0.4171)], [], [(4, 5, 3, 2), (4, 8, 18, 13), (0, 1, 5, 4), (3, 5, 14, 12), (11, 14, 5, 1), (1, 0, 6, 7), (10, 15, 6, 0), (1, 7, 16, 11), (4, 2, 9, 8), (8, 9, 19, 18), (7, 6, 15, 16), (0, 4, 13, 10), (13, 17, 12, 14), (10, 13, 14, 11), (11, 16, 15, 10), (13, 18, 19, 17), (17, 19, 9, 2)])
_uv = me_cube_011.uv_layers.new(name='UVMap')
_uv.uv.foreach_set('vector', [0.5263, 0.4286, 0.5263, 0.4105, 0.5269, 0.4105, 0.5269, 0.429, 0.5298, 0.4237, 0.5293, 0.4237, 0.5293, 0.4105, 0.5298, 0.4105, 0.5243, 0.4284, 0.5243, 0.411, 0.5248, 0.4105, 0.5248, 0.4286, 0.5285, 0.4237, 0.5279, 0.4237, 0.5279, 0.4105, 0.5285, 0.4105, 0.513, 0.411, 0.5125, 0.4105, 0.5248, 0.4105, 0.5243, 0.411, 0.5289, 0.4279, 0.5289, 0.4105, 0.5293, 0.4105, 0.5293, 0.4279, 0.5302, 0.4227, 0.5298, 0.4227, 0.5298, 0.4105, 0.5302, 0.4105, 0.5302, 0.4105, 0.5306, 0.4105, 0.5306, 0.4227, 0.5302, 0.4227, 0.5263, 0.4286, 0.5269, 0.429, 0.5258, 0.429, 0.5258, 0.4286, 0.531, 0.4237, 0.5306, 0.4237, 0.5306, 0.4105, 0.531, 0.4105, 0.5543, 0.5335, 0.5543, 0.3109, 0.4092, 0.3109, 0.4092, 0.5335, 0.5243, 0.4284, 0.5248, 0.4286, 0.5125, 0.4286, 0.513, 0.4284, 0.5254, 0.4286, 0.5248, 0.429, 0.5248, 0.4105, 0.5254, 0.4105, 0.513, 0.4284, 0.5125, 0.4286, 0.5125, 0.4105, 0.513, 0.411, 0.5285, 0.4105, 0.5289, 0.4105, 0.5289, 0.4279, 0.5285, 0.4279, 0.5254, 0.4286, 0.5258, 0.4286, 0.5258, 0.429, 0.5248, 0.429, 0.5269, 0.4105, 0.5279, 0.4105, 0.5279, 0.4237, 0.5269, 0.4237])
me_cube_011.materials.append(mat_material_001)
me_cube_011.use_remesh_preserve_volume = False
me_cube_011.use_remesh_preserve_attributes = False
me_cube_011.use_mirror_vertex_groups = False
me_cube_011.update()
me_cube_012 = bpy.data.meshes.new('Cube.012')
me_cube_012.from_pydata([(-0.4, -0.008609, -1.043), (-0.4, -0.008609, 1.075), (-0.4, 0.01423, -1.043), (-0.4, 0.01423, 1.075), (-0.3554, -0.008609, -1.043), (-0.3554, -0.008609, 1.028), (-0.3554, 0.00299, 1.028), (-0.3554, 0.00299, -1.043), (0.4, -0.008609, -1.043), (0.4, -0.008609, 1.075), (0.4, 0.01423, -1.043), (0.4, 0.01423, 1.075), (0.3554, -0.008609, -1.043), (0.3554, -0.008609, 1.028), (0.3554, 0.00299, 1.028), (0.3554, 0.00299, -1.043)], [], [(4, 5, 1, 0), (0, 1, 3, 2), (5, 4, 7, 6), (12, 8, 9, 13), (8, 10, 11, 9), (13, 14, 15, 12), (14, 6, 7, 15), (11, 3, 1, 9), (9, 1, 5, 13), (5, 6, 14, 13)])
_uv = me_cube_012.uv_layers.new(name='UVMap')
_uv.uv.foreach_set('vector', [0.1682, 0.2011, 0.1682, 0.004432, 0.1781, 0.0, 0.1781, 0.2011, 0.1781, 0.2011, 0.1781, 0.0, 0.1832, 0.0, 0.1832, 0.2011, 0.1909, 0.1967, 0.1909, 0.0, 0.1935, 0.0, 0.1935, 0.1967, 0.009927, 0.2011, 3.981e-08, 0.2011, 0.0, 0.0, 0.009927, 0.004432, 0.1832, 0.0, 0.1883, 0.0, 0.1883, 0.2011, 0.1832, 0.2011, 0.1883, 0.0, 0.1909, 0.0, 0.1909, 0.1967, 0.1883, 0.1967, 0.2013, 0.4786, 3.435e-05, 0.4786, 3.435e-05, 2.804e-05, 0.2013, 2.81e-05, 0.1985, 0.0, 0.1985, 0.07599, 0.1935, 0.07599, 0.1935, 0.0, 0.0, 0.0, 0.1781, 0.0, 0.1682, 0.004432, 0.009927, 0.004432, 0.2011, 0.06752, 0.1985, 0.06752, 0.1985, 0.0, 0.2011, 0.0])
me_cube_012.materials.append(mat_material_002)
me_cube_012.use_remesh_preserve_volume = False
me_cube_012.use_remesh_preserve_attributes = False
me_cube_012.use_mirror_vertex_groups = False
me_cube_012.update()

# ---- objects
ob_empty_001 = bpy.data.objects.new('Empty.001', None)
ob_sun = bpy.data.objects.new('Sun', light_sun)
ob_cube_001 = bpy.data.objects.new('Cube.001', me_cube_015)
ob_cube_009 = bpy.data.objects.new('Cube.009', me_cube_013)
ob_cube_007 = bpy.data.objects.new('Cube.007', me_cube_010)
ob_cube_003 = bpy.data.objects.new('Cube.003', me_cube_004)
ob_cube = bpy.data.objects.new('Cube', me_cube_002)
ob_empty = bpy.data.objects.new('Empty', None)
ob_cube_012 = bpy.data.objects.new('Cube.012', me_cube_017)
ob_cube_011 = bpy.data.objects.new('Cube.011', me_cube_016)
ob_plane = bpy.data.objects.new('Plane', me_plane)
ob_cubo = bpy.data.objects.new('Cubo', me_cubo)
ob_cube_004 = bpy.data.objects.new('Cube.004', me_cube_006)
ob_cube_002 = bpy.data.objects.new('Cube.002', me_cube_005)
ob_cube_005 = bpy.data.objects.new('Cube.005', me_cube_007)
ob_cube_006 = bpy.data.objects.new('Cube.006', me_cube_008)
ob_cube_010 = bpy.data.objects.new('Cube.010', me_cube_011)
ob_cube_008 = bpy.data.objects.new('Cube.008', me_cube_012)

# ---- transforms, parenting, visibility, modifiers, constraints
ob_empty_001.location = (-3.445, 11.35, 1.598)
ob_empty_001.empty_image_offset = (0.0, 0.0)
ob_empty_001.lineart.crease_threshold = 0.0
ob_sun.location = (-1.513, -1.166, 4.362)
ob_sun.rotation_euler = (0.7478, 0.8547, 0.02726)
ob_sun.lineart.crease_threshold = 0.0
ob_cube_001.location = (1.374, 2.488, 2.799)
ob_cube_001.lineart.crease_threshold = 0.0
_m = ob_cube_001.modifiers.new('Mirror', 'MIRROR')
_m.use_axis = (False, True, False)
_m.use_clip = True
ob_cube_009.location = (1.275, 1.211, 1.061)
ob_cube_009.rotation_euler = (0.0, -0.0, 1.571)
ob_cube_009.lineart.crease_threshold = 0.0
ob_cube_007.location = (1.285, 4.832, 1.428)
ob_cube_007.rotation_euler = (0.0, -0.0, 1.571)
ob_cube_007.lineart.crease_threshold = 0.0
_m = ob_cube_007.modifiers.new('Mirror', 'MIRROR')
_m.use_clip = True
ob_cube_003.location = (1.285, 3.202, 1.428)
ob_cube_003.rotation_euler = (0.0, -0.0, 1.571)
ob_cube_003.lineart.crease_threshold = 0.0
ob_cube.location = (1.257, 6.649, 0.4882)
ob_cube.lineart.crease_threshold = 0.0
ob_empty.location = (-1.502, 2.488, 1.921)
ob_empty.empty_image_offset = (0.0, 0.0)
ob_empty.lineart.crease_threshold = 0.0
ob_cube_012.location = (-1.502, 2.499, 4.269)
ob_cube_012.lineart.crease_threshold = 0.0
_m = ob_cube_012.modifiers.new('Mirror', 'MIRROR')
_m.use_axis = (False, True, False)
_m.use_clip = True
ob_cube_011.location = (0.4068, -1.166, 3.279)
ob_cube_011.lineart.crease_threshold = 0.0
_m = ob_cube_011.modifiers.new('Mirror', 'MIRROR')
_m.use_axis = (True, True, False)
_m.mirror_object = ob_empty
ob_plane.location = (0.0, 0.0, 4.238)
ob_plane.lineart.crease_threshold = 0.0
_m = ob_plane.modifiers.new('Mirror', 'MIRROR')
_m.use_axis = (True, True, False)
_m.use_clip = True
_m.mirror_object = ob_empty
ob_cubo.location = (-1.502, 2.488, 1.921)
ob_cubo.lineart.crease_threshold = 0.0
ob_cube_004.location = (1.275, 0.01444, 1.061)
ob_cube_004.rotation_euler = (0.0, -0.0, 1.571)
ob_cube_004.lineart.crease_threshold = 0.0
ob_cube_002.location = (7.943, -1.021, 1.374)
ob_cube_002.lineart.crease_threshold = 0.0
ob_cube_005.location = (7.035, -1.021, 1.374)
ob_cube_005.lineart.crease_threshold = 0.0
ob_cube_006.location = (6.082, -1.021, 1.374)
ob_cube_006.lineart.crease_threshold = 0.0
_m = ob_cube_006.modifiers.new('Mirror', 'MIRROR')
_m.use_clip = True
ob_cube_010.location = (4.203, -1.021, 1.374)
ob_cube_010.lineart.crease_threshold = 0.0
ob_cube_008.location = (7.228, 1.078, 1.061)
ob_cube_008.lineart.crease_threshold = 0.0

# ---- collection membership
col_collection_1.objects.link(ob_empty_001)
col_collection_1.objects.link(ob_sun)
col_collection_1.objects.link(ob_cube_001)
col_collection_1.objects.link(ob_cube_009)
col_collection_1.objects.link(ob_cube_007)
col_collection_1.objects.link(ob_cube_003)
col_collection_1.objects.link(ob_cube)
col_collection_1.objects.link(ob_empty)
col_collection_1.objects.link(ob_cube_012)
col_collection_1.objects.link(ob_cube_011)
col_collection_1.objects.link(ob_plane)
col_collection_1.objects.link(ob_cubo)
col_collection_1.objects.link(ob_cube_004)
col_collection_2.objects.link(ob_cube_002)
col_collection_2.objects.link(ob_cube_005)
col_collection_2.objects.link(ob_cube_006)
col_collection_2.objects.link(ob_cube_010)
col_collection_2.objects.link(ob_cube_008)

# ---- scene / render settings (as saved in the file)
scene.frame_start = 1; scene.frame_end = 250; scene.frame_set(1)
scene.render.engine = 'CYCLES'
scene.render.resolution_percentage = 50
scene.render.dither_intensity = 0.0
scene.cycles.use_denoising = False
scene.cycles.samples = 128
scene.cycles.sampling_pattern = 'TABULATED_SOBOL'
scene.cycles.use_adaptive_sampling = False
scene.cycles.use_light_tree = False
scene.cycles.caustics_reflective = False
scene.cycles.caustics_refractive = False
scene.cycles.blur_glossy = 0.0
scene.cycles.sample_clamp_indirect = 0.0
scene.view_settings.view_transform = 'Standard'
bpy.context.view_layer.update()

# ---- added for rendering (the .blend has no active camera): camera
cam_auto = bpy.data.cameras.new('AutoCamera')
cam_auto.lens = 50.0
cam_auto.sensor_width = 36.0
cam_auto.clip_end = 1000.0
ob_auto_camera = bpy.data.objects.new('AutoCamera', cam_auto)
scene.collection.objects.link(ob_auto_camera)
ob_auto_camera.location = (9.36909, -10.1404, 10.3415)
ob_auto_camera.rotation_euler = (1.09748, -7.21219e-08, 0.694738)
scene.camera = ob_auto_camera
bpy.context.view_layer.update()
